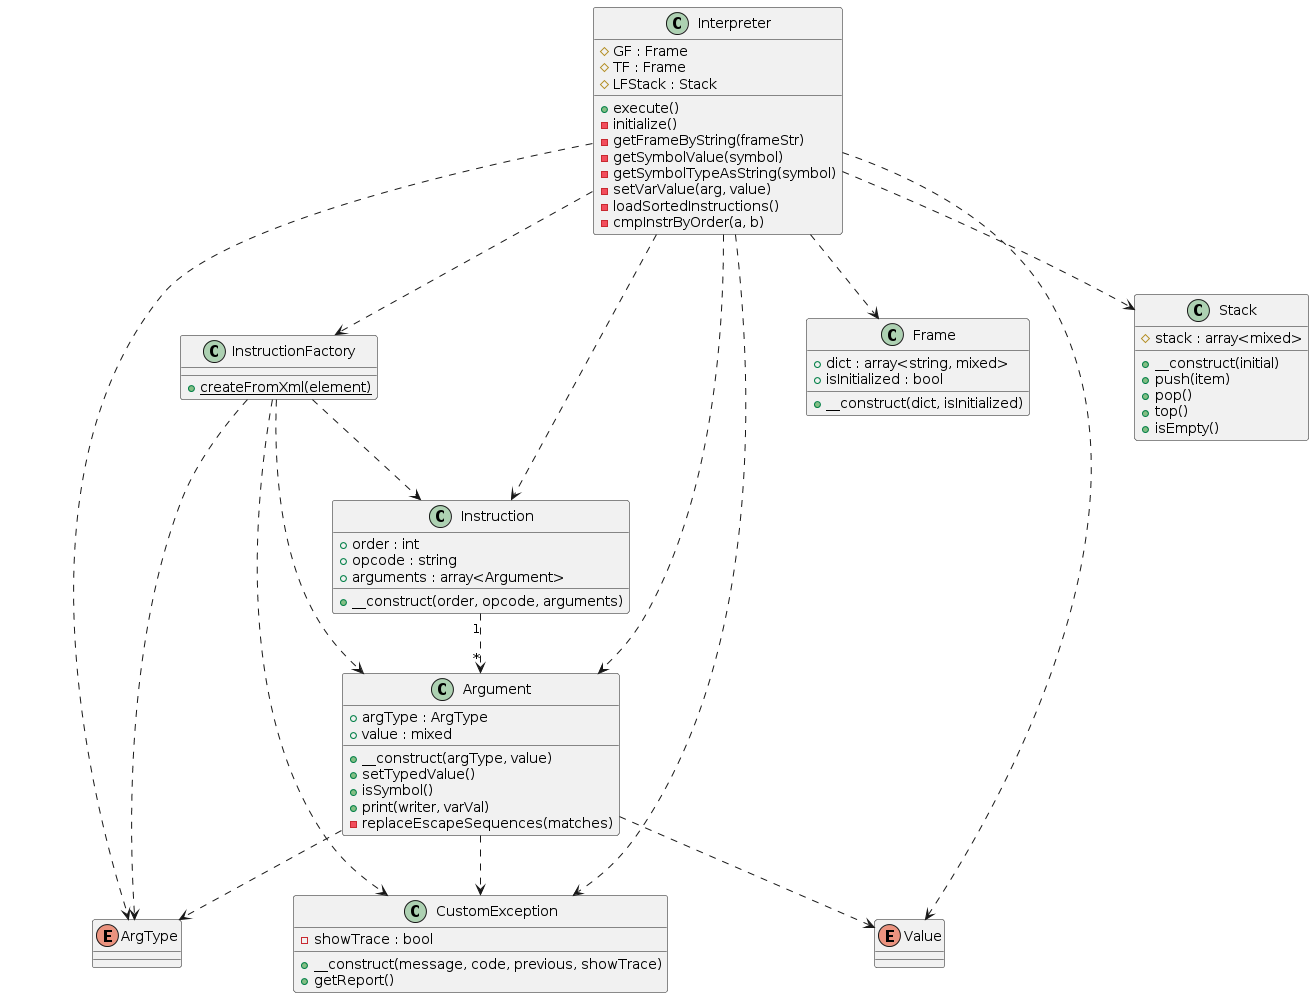

The diagram above was rendered by PlantUML. Its source (embedded in the PNG):
@startuml
enum "ArgType" as ArgType {
  }
  class "Argument" as Argument {
    +argType : ArgType
    +value : mixed
    +__construct(argType, value)
    +setTypedValue()
    +isSymbol()
    +print(writer, varVal)
    -replaceEscapeSequences(matches)
  }
  class "CustomException" as CustomException {
    -showTrace : bool
    +__construct(message, code, previous, showTrace)
    +getReport()
  }
  class "Frame" as Frame {
    +dict : array<string, mixed>
    +isInitialized : bool
    +__construct(dict, isInitialized)
  }
  class "Instruction" as Instruction {
    +order : int
    +opcode : string
    +arguments : array<Argument>
    +__construct(order, opcode, arguments)
  }
  class "InstructionFactory" as InstructionFactory {
    {static} +createFromXml(element)
  }
  enum "Value" as Value {
  }
  class "Interpreter" as Interpreter {
    #GF : Frame
    #TF : Frame
    #LFStack : Stack
    +execute()
    -initialize()
    -getFrameByString(frameStr)
    -getSymbolValue(symbol)
    -getSymbolTypeAsString(symbol)
    -setVarValue(arg, value)
    -loadSortedInstructions()
    -cmpInstrByOrder(a, b)
  }
  class "Stack" as Stack {
    #stack : array<mixed>
    +__construct(initial)
    +push(item)
    +pop()
    +top()
    +isEmpty()
  }
  Argument ..> ArgType
  Argument ..> CustomException
  Argument ..> Value
  Instruction "1" ..> "*" Argument
  InstructionFactory ..> ArgType
  InstructionFactory ..> Argument
  InstructionFactory ..> CustomException
  InstructionFactory ..> Instruction
  Interpreter ..> ArgType
  Interpreter ..> Argument
  Interpreter ..> CustomException
  Interpreter ..> Frame
  Interpreter ..> Instruction
  Interpreter ..> InstructionFactory
  Interpreter ..> Stack
  Interpreter ..> Value
@enduml